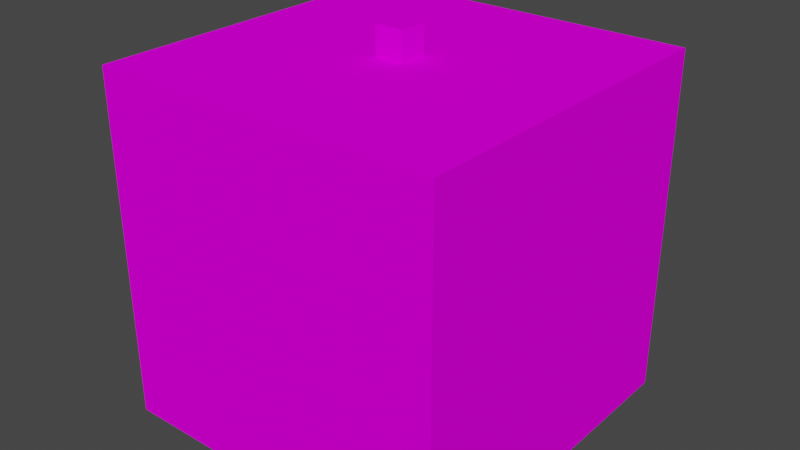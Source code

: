 # Source: pulveriser.blend  (saved by Blender 2.82.7; exported with 4.5.12 LTS)
import bpy
from mathutils import Matrix  # noqa: F401  (used for matrix-valued properties, if any)

bpy.ops.wm.read_factory_settings(use_empty=True)
scene = bpy.context.scene
scene.name = 'Scene'

# ---- collections
col_collection = bpy.data.collections.new('Collection'); scene.collection.children.link(col_collection)

# ---- images (referenced by path relative to the original .blend; pixels are not part of the script)
import os
ASSET_DIR = os.environ.get("B2B_ASSET_DIR", "")  # directory of the original .blend (textures are referenced by path, not embedded)
HERE = os.path.dirname(os.path.abspath(__file__))  # packed textures are extracted next to this script under _unpacked/

def load_image(name, relpath, width, height, colorspace="sRGB"):
    """Load a texture the original file referenced (path relative to the .blend, or extracted next to this script)."""
    p = next((c for c in (os.path.join(HERE, relpath), os.path.join(ASSET_DIR, relpath)) if relpath and os.path.exists(c)), "")
    if p:
        img = bpy.data.images.load(p, check_existing=True)
        img.name = name
    else:  # same state as the original file: an image datablock whose file is absent (Cycles renders it pink)
        img = bpy.data.images.new(name, width, height)
        img.source = "FILE"
        img.filepath = "//" + (relpath or name)
    img.colorspace_settings.name = colorspace
    return img
img_untitled = load_image('Untitled', 'pulveriser_big.png', 1024, 1024, 'sRGB')

# ---- materials (node trees are filled in below, after node groups)
mat_material = bpy.data.materials.new('Material')
mat_material.use_transparent_shadow = False

# ---- material node trees
mat_material.use_nodes = True; mat_material.node_tree.nodes.clear()
_N = mat_material.node_tree.nodes; _L = mat_material.node_tree.links
n0 = _N.new('ShaderNodeOutputMaterial'); n0.name = 'Material Output'; n0.location = (300, 300)
n1 = _N.new('ShaderNodeBsdfPrincipled'); n1.name = 'Principled BSDF'; n1.location = (10, 300)
n1.distribution = 'GGX'
n1.subsurface_method = 'BURLEY'
n1.inputs[3].default_value = 1.45
n1.inputs[13].default_value = 0.0
n1.inputs[27].default_value = (0.0, 0.0, 0.0, 1.0)
n1.inputs[28].default_value = 1.0
n2 = _N.new('ShaderNodeTexImage'); n2.name = 'Image Texture'; n2.location = (-280, 280)
n2.image = img_untitled
n2.interpolation = 'Closest'
_L.new(n1.outputs[0], n0.inputs[0])
_L.new(n2.outputs[0], n1.inputs[0])
n0.is_active_output = True

# ---- world
world_world = bpy.data.worlds.new('World'); scene.world = world_world
world_world.use_nodes = True; world_world.node_tree.nodes.clear()
_N = world_world.node_tree.nodes; _L = world_world.node_tree.links
n0 = _N.new('ShaderNodeOutputWorld'); n0.name = 'World Output'; n0.location = (300, 300)
n1 = _N.new('ShaderNodeBackground'); n1.name = 'Background'; n1.location = (10, 300)
n1.inputs[0].default_value = (0.05088, 0.05088, 0.05088, 1.0)
_L.new(n1.outputs[0], n0.inputs[0])
n0.is_active_output = True
world_world.color = (0.05088, 0.05088, 0.05088)
world_world.use_sun_shadow = False
world_world.sun_shadow_jitter_overblur = 0.0

# ---- meshes
me_cube = bpy.data.meshes.new('Cube')
me_cube.from_pydata([(-0.5, 1.5, -0.5), (-0.5, -1.5, -0.5), (2.5, 1.5, -0.5), (2.5, -1.5, -0.5), (-0.5, 0.5, 0.5), (-0.5, -0.5, 0.5), (1.5, 0.5, 0.5), (0.5, 0.5, 0.5), (1.5, -0.5, 0.5), (0.5, -0.5, 0.5), (-0.5, -1.5, 2.5), (2.5, -1.5, 2.5), (2.5, 1.5, 2.5), (-0.5, 1.5, 2.5), (0.5, 0.5, 1.5), (-0.5, -0.5, 1.5), (-0.5, 0.5, 1.5), (0.5, -0.5, 1.5), (1.5, 0.5, 1.75), (1.5, -0.5, 1.75), (0.5, 0.5, 1.75), (0.5, -0.5, 1.75), (1.125, 0.125, 2.5), (0.875, 0.125, 2.5), (1.125, -0.125, 2.5), (0.875, -0.125, 2.5), (1.125, -0.125, 1.75), (0.875, -0.125, 1.75), (1.125, 0.125, 1.75), (0.875, 0.125, 1.75)], [], [(13, 2, 12), (12, 3, 11), (0, 3, 2), (11, 1, 10), (9, 15, 5), (4, 14, 7), (17, 20, 14), (26, 22, 28), (27, 24, 26), (14, 15, 17), (8, 7, 6), (9, 4, 7), (6, 19, 8), (23, 27, 29), (28, 23, 29), (18, 26, 19), (19, 27, 26), (27, 20, 21), (20, 28, 29), (20, 6, 7), (19, 21, 17), (4, 13, 16), (1, 15, 10), (5, 0, 4), (13, 15, 16), (25, 11, 10), (11, 22, 12), (12, 23, 13), (23, 10, 13), (13, 0, 2), (12, 2, 3), (0, 1, 3), (11, 3, 1), (9, 17, 15), (4, 16, 14), (17, 21, 20), (26, 24, 22), (27, 25, 24), (14, 16, 15), (8, 9, 7), (9, 5, 4), (6, 18, 19), (23, 25, 27), (28, 22, 23), (18, 28, 26), (19, 21, 27), (27, 29, 20), (20, 18, 28), (20, 18, 6), (9, 8, 17), (8, 19, 17), (4, 0, 13), (1, 5, 15), (5, 1, 0), (13, 10, 15), (25, 24, 11), (11, 24, 22), (12, 22, 23), (23, 25, 10)])
_uv = me_cube.uv_layers.new(name='UVMap')
_uv.uv.foreach_set('vector', [0.375, 0.1875, 0.1875, 0.375, 0.1875, 0.1875, 0.1875, 0.0, 0.375, 0.1875, 0.1875, 0.1875, 0.5625, 0.1875, 0.375, 0.0, 0.5625, 0.0, 0.0, 0.1875, 0.1875, 0.375, 0.0, 0.375, 0.375, 0.25, 0.4375, 0.3125, 0.375, 0.3125, 0.3125, 0.5, 0.375, 0.4375, 0.375, 0.5, 0.4531, 0.375, 0.4375, 0.3125, 0.4531, 0.3125, 0.4375, 0.4219, 0.4531, 0.375, 0.4531, 0.4219, 0.4375, 0.5312, 0.4531, 0.4844, 0.4531, 0.5312, 0.5156, 0.4375, 0.4531, 0.5, 0.4531, 0.4375, 0.4375, 0.3125, 0.375, 0.375, 0.375, 0.3125, 0.4375, 0.375, 0.375, 0.4375, 0.375, 0.375, 0.25, 0.4531, 0.3125, 0.375, 0.3125, 0.4531, 0.5312, 0.4844, 0.5156, 0.4375, 0.5312, 0.4375, 0.4375, 0.4844, 0.4531, 0.4375, 0.4531, 0.4844, 0.5391, 0.4375, 0.5156, 0.3984, 0.5391, 0.375, 0.5391, 0.1875, 0.5156, 0.2266, 0.5156, 0.2109, 0.5156, 0.2891, 0.5391, 0.25, 0.5391, 0.3125, 0.5391, 0.3125, 0.5156, 0.3516, 0.5156, 0.3359, 0.1875, 0.375, 0.25, 0.4531, 0.1875, 0.4531, 0.4531, 0.1875, 0.4531, 0.25, 0.4375, 0.25, 0.125, 0.125, 0.0, 0.1875, 0.0625, 0.125, 0.1875, 0.0, 0.0625, 0.0625, 0.0, 0.0, 0.125, 0.0625, 0.1875, 0.1875, 0.125, 0.125, 0.0, 0.1875, 0.0625, 0.0625, 0.0625, 0.125, 0.1016, 0.4766, 0.1875, 0.375, 0.1875, 0.5625, 0.1875, 0.375, 0.08594, 0.4609, 0.0, 0.375, 0.0, 0.375, 0.08594, 0.4766, 0.0, 0.5625, 0.08594, 0.4766, 0.1875, 0.5625, 0.0, 0.5625, 0.375, 0.1875, 0.375, 0.375, 0.1875, 0.375, 0.1875, 0.0, 0.375, 0.0, 0.375, 0.1875, 0.5625, 0.1875, 0.375, 0.1875, 0.375, 0.0, 0.0, 0.1875, 0.1875, 0.1875, 0.1875, 0.375, 0.375, 0.25, 0.4375, 0.25, 0.4375, 0.3125, 0.3125, 0.5, 0.3125, 0.4375, 0.375, 0.4375, 0.4531, 0.375, 0.4375, 0.375, 0.4375, 0.3125, 0.4375, 0.4219, 0.4375, 0.375, 0.4531, 0.375, 0.4375, 0.5312, 0.4375, 0.4844, 0.4531, 0.4844, 0.5156, 0.4375, 0.5156, 0.5, 0.4531, 0.5, 0.4375, 0.3125, 0.4375, 0.375, 0.375, 0.375, 0.4375, 0.375, 0.4375, 0.4375, 0.375, 0.4375, 0.25, 0.4531, 0.25, 0.375, 0.3125, 0.375, 0.5312, 0.4844, 0.5156, 0.4844, 0.5156, 0.4375, 0.4375, 0.4844, 0.4375, 0.4375, 0.4531, 0.4375, 0.5391, 0.4375, 0.5156, 0.4141, 0.5156, 0.3984, 0.5391, 0.1875, 0.5391, 0.25, 0.5156, 0.2266, 0.5156, 0.2891, 0.5156, 0.2734, 0.5391, 0.25, 0.5391, 0.3125, 0.5391, 0.375, 0.5156, 0.3516, 0.1875, 0.375, 0.25, 0.375, 0.25, 0.4531, 0.375, 0.25, 0.375, 0.1875, 0.4375, 0.25, 0.375, 0.1875, 0.4531, 0.1875, 0.4375, 0.25, 0.125, 0.125, 0.1875, 0.1875, 0.0, 0.1875, 0.1875, 0.0, 0.125, 0.0625, 0.0625, 0.0625, 0.125, 0.0625, 0.1875, 0.0, 0.1875, 0.1875, 0.0, 0.1875, 0.0, 0.0, 0.0625, 0.0625, 0.1016, 0.4766, 0.1016, 0.4609, 0.1875, 0.375, 0.1875, 0.375, 0.1016, 0.4609, 0.08594, 0.4609, 0.0, 0.375, 0.08594, 0.4609, 0.08594, 0.4766, 0.08594, 0.4766, 0.1016, 0.4766, 0.1875, 0.5625])
me_cube.materials.append(mat_material)
me_cube.use_remesh_fix_poles = True
me_cube.use_remesh_preserve_attributes = False
me_cube.use_mirror_vertex_groups = False
me_cube.update()
me_cube_004 = bpy.data.meshes.new('Cube.004')
me_cube_004.from_pydata([(-0.5, -0.5, -0.5), (-0.5, -0.5, 0.5), (-0.5, 0.5, -0.5), (-0.5, 0.5, 0.5), (0.5, -0.5, -0.5), (0.5, -0.5, 0.5), (0.5, 0.5, -0.5), (0.5, 0.5, 0.5), (-0.125, -0.125, 0.5), (-0.125, -0.125, 4.5), (-0.125, 0.125, 0.5), (-0.125, 0.125, 4.5), (0.125, -0.125, 0.5), (0.125, -0.125, 4.5), (0.125, 0.125, 0.5), (0.125, 0.125, 4.5)], [], [(0, 1, 3, 2), (2, 3, 7, 6), (6, 7, 5, 4), (4, 5, 1, 0), (2, 6, 4, 0), (7, 3, 1, 5), (8, 9, 11, 10), (10, 11, 15, 14), (14, 15, 13, 12), (12, 13, 9, 8), (10, 14, 12, 8), (15, 11, 9, 13)])
_uv = me_cube_004.uv_layers.new(name='UVMap')
_uv.uv.foreach_set('vector', [0.3125, 0.5156, 0.25, 0.5156, 0.25, 0.4531, 0.3125, 0.4531, 0.375, 0.4375, 0.3125, 0.4375, 0.3125, 0.375, 0.375, 0.375, 0.4375, 0.5, 0.375, 0.5, 0.375, 0.4375, 0.4375, 0.4375, 0.1875, 0.5156, 0.1875, 0.4531, 0.25, 0.4531, 0.25, 0.5156, 0.4375, 0.5625, 0.375, 0.5625, 0.375, 0.5, 0.4375, 0.5, 0.375, 0.5, 0.375, 0.5625, 0.3125, 0.5625, 0.3125, 0.5, 0.4531, 0.4375, 0.4531, 0.1875, 0.4687, 0.1875, 0.4687, 0.4375, 0.4844, 0.4375, 0.4844, 0.1875, 0.5, 0.1875, 0.5, 0.4375, 0.5, 0.4375, 0.5, 0.1875, 0.5156, 0.1875, 0.5156, 0.4375, 0.4687, 0.4375, 0.4687, 0.1875, 0.4844, 0.1875, 0.4844, 0.4375, 0.4531, 0.5, 0.4687, 0.5, 0.4687, 0.5156, 0.4531, 0.5156, 0.4531, 0.4219, 0.4531, 0.4375, 0.4375, 0.4375, 0.4375, 0.4219])
me_cube_004.materials.append(mat_material)
me_cube_004.use_remesh_fix_poles = True
me_cube_004.use_remesh_preserve_attributes = False
me_cube_004.use_mirror_vertex_groups = False
me_cube_004.update()

# ---- objects
ob_base = bpy.data.objects.new('Base', me_cube)
ob_piston = bpy.data.objects.new('Piston', me_cube_004)

# ---- transforms, parenting, visibility, modifiers, constraints
ob_base.location = (0.0, 0.0, 0.0)
ob_base.lineart.crease_threshold = 0.0
ob_piston.location = (1.0, 0.0, 1.625)
ob_piston.scale = (1.0, 1.0, 0.25)
ob_piston.lineart.crease_threshold = 0.0

# ---- collection membership
col_collection.objects.link(ob_base)
col_collection.objects.link(ob_piston)

# ---- scene / render settings (as saved in the file)
scene.frame_start = 1; scene.frame_end = 250; scene.frame_set(2)
scene.render.engine = 'BLENDER_EEVEE_NEXT'
scene.render.image_settings.file_format = 'FFMPEG'
scene.render.image_settings.color_mode = 'RGB'
scene.cycles.use_denoising = False
scene.cycles.samples = 128
scene.cycles.sampling_pattern = 'TABULATED_SOBOL'
scene.cycles.use_adaptive_sampling = False
scene.cycles.use_light_tree = False
scene.view_settings.view_transform = 'Filmic'
bpy.context.view_layer.update()

# ---- added for rendering (the .blend has no active camera and no usable light): camera, sun
cam_auto = bpy.data.cameras.new('AutoCamera')
cam_auto.lens = 50.0
cam_auto.sensor_width = 36.0
cam_auto.clip_end = 1000.0
ob_auto_camera = bpy.data.objects.new('AutoCamera', cam_auto)
scene.collection.objects.link(ob_auto_camera)
ob_auto_camera.location = (5.94476, -5.93371, 5.08081)
ob_auto_camera.rotation_euler = (1.09748, -7.21219e-08, 0.694738)
scene.camera = ob_auto_camera
light_auto_sun = bpy.data.lights.new('AutoSun', 'SUN')
light_auto_sun.energy = 3.0
light_auto_sun.angle = 0.0523599
ob_auto_sun = bpy.data.objects.new('AutoSun', light_auto_sun)
scene.collection.objects.link(ob_auto_sun)
ob_auto_sun.rotation_euler = (0.872665, 0.174533, 0.523599)
bpy.context.view_layer.update()
